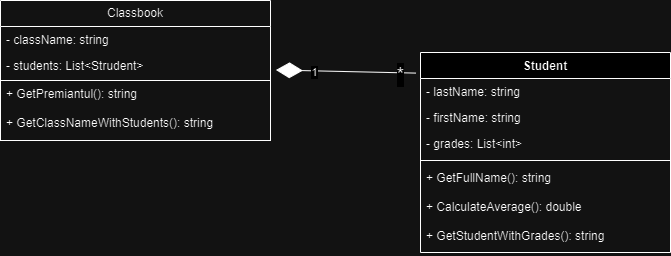

The diagram above was exported from draw.io. Its source (the exported page's mxGraphModel, read from the mxfile embedded in the PNG):
<mxGraphModel dx="1232" dy="1096" grid="1" gridSize="10" guides="1" tooltips="1" connect="1" arrows="1" fold="1" page="1" pageScale="1" pageWidth="827" pageHeight="1169" math="0" shadow="0">
  <root>
    <mxCell id="WIyWlLk6GJQsqaUBKTNV-0" />
    <mxCell id="WIyWlLk6GJQsqaUBKTNV-1" parent="WIyWlLk6GJQsqaUBKTNV-0" />
    <mxCell id="3MvDzgVVb-bzx7xz7YWN-1" value="Classbook" style="swimlane;fontStyle=0;childLayout=stackLayout;horizontal=1;startSize=26;fillColor=none;horizontalStack=0;resizeParent=1;resizeParentMax=0;resizeLast=0;collapsible=1;marginBottom=0;whiteSpace=wrap;html=1;" parent="WIyWlLk6GJQsqaUBKTNV-1" vertex="1">
      <mxGeometry x="110" y="120" width="270" height="80" as="geometry" />
    </mxCell>
    <mxCell id="3MvDzgVVb-bzx7xz7YWN-2" value="- className: string" style="text;strokeColor=none;fillColor=none;align=left;verticalAlign=top;spacingLeft=4;spacingRight=4;overflow=hidden;rotatable=0;points=[[0,0.5],[1,0.5]];portConstraint=eastwest;whiteSpace=wrap;html=1;" parent="3MvDzgVVb-bzx7xz7YWN-1" vertex="1">
      <mxGeometry y="26" width="270" height="26" as="geometry" />
    </mxCell>
    <mxCell id="3MvDzgVVb-bzx7xz7YWN-3" value="- students: List&amp;lt;Strudent&amp;gt;" style="text;strokeColor=none;fillColor=none;align=left;verticalAlign=top;spacingLeft=4;spacingRight=4;overflow=hidden;rotatable=0;points=[[0,0.5],[1,0.5]];portConstraint=eastwest;whiteSpace=wrap;html=1;" parent="3MvDzgVVb-bzx7xz7YWN-1" vertex="1">
      <mxGeometry y="52" width="270" height="28" as="geometry" />
    </mxCell>
    <mxCell id="3MvDzgVVb-bzx7xz7YWN-7" value="Student" style="swimlane;fontStyle=1;align=center;verticalAlign=top;childLayout=stackLayout;horizontal=1;startSize=26;horizontalStack=0;resizeParent=1;resizeParentMax=0;resizeLast=0;collapsible=1;marginBottom=0;whiteSpace=wrap;html=1;" parent="WIyWlLk6GJQsqaUBKTNV-1" vertex="1">
      <mxGeometry x="530" y="172" width="250" height="200" as="geometry" />
    </mxCell>
    <mxCell id="3MvDzgVVb-bzx7xz7YWN-8" value="- lastName: string" style="text;strokeColor=none;fillColor=none;align=left;verticalAlign=top;spacingLeft=4;spacingRight=4;overflow=hidden;rotatable=0;points=[[0,0.5],[1,0.5]];portConstraint=eastwest;whiteSpace=wrap;html=1;" parent="3MvDzgVVb-bzx7xz7YWN-7" vertex="1">
      <mxGeometry y="26" width="250" height="26" as="geometry" />
    </mxCell>
    <mxCell id="3MvDzgVVb-bzx7xz7YWN-11" value="- firstName: string" style="text;strokeColor=none;fillColor=none;align=left;verticalAlign=top;spacingLeft=4;spacingRight=4;overflow=hidden;rotatable=0;points=[[0,0.5],[1,0.5]];portConstraint=eastwest;whiteSpace=wrap;html=1;" parent="3MvDzgVVb-bzx7xz7YWN-7" vertex="1">
      <mxGeometry y="52" width="250" height="26" as="geometry" />
    </mxCell>
    <mxCell id="3MvDzgVVb-bzx7xz7YWN-12" value="- grades: List&amp;lt;int&amp;gt;" style="text;strokeColor=none;fillColor=none;align=left;verticalAlign=top;spacingLeft=4;spacingRight=4;overflow=hidden;rotatable=0;points=[[0,0.5],[1,0.5]];portConstraint=eastwest;whiteSpace=wrap;html=1;" parent="3MvDzgVVb-bzx7xz7YWN-7" vertex="1">
      <mxGeometry y="78" width="250" height="26" as="geometry" />
    </mxCell>
    <mxCell id="3MvDzgVVb-bzx7xz7YWN-9" value="" style="line;strokeWidth=1;fillColor=none;align=left;verticalAlign=middle;spacingTop=-1;spacingLeft=3;spacingRight=3;rotatable=0;labelPosition=right;points=[];portConstraint=eastwest;strokeColor=inherit;" parent="3MvDzgVVb-bzx7xz7YWN-7" vertex="1">
      <mxGeometry y="104" width="250" height="8" as="geometry" />
    </mxCell>
    <mxCell id="3MvDzgVVb-bzx7xz7YWN-10" value="+ GetFullName(): string&lt;br&gt;&lt;span style=&quot;white-space: pre;&quot;&gt;&#09;&lt;/span&gt;&lt;br&gt;+ CalculateAverage(): double&lt;br&gt;&lt;br&gt;+ GetStudentWithGrades(): string" style="text;strokeColor=none;fillColor=none;align=left;verticalAlign=top;spacingLeft=4;spacingRight=4;overflow=hidden;rotatable=0;points=[[0,0.5],[1,0.5]];portConstraint=eastwest;whiteSpace=wrap;html=1;" parent="3MvDzgVVb-bzx7xz7YWN-7" vertex="1">
      <mxGeometry y="112" width="250" height="88" as="geometry" />
    </mxCell>
    <mxCell id="3MvDzgVVb-bzx7xz7YWN-4" value="+ GetPremiantul(): string&lt;br&gt;&lt;br&gt;+ GetClassNameWithStudents(): string" style="text;strokeColor=default;fillColor=none;align=left;verticalAlign=top;spacingLeft=4;spacingRight=4;overflow=hidden;rotatable=0;points=[[0,0.5],[1,0.5]];portConstraint=eastwest;whiteSpace=wrap;html=1;" parent="WIyWlLk6GJQsqaUBKTNV-1" vertex="1">
      <mxGeometry x="110" y="200" width="270" height="60" as="geometry" />
    </mxCell>
    <mxCell id="xBK_Ppet4dztIg-0bJgf-10" value="" style="endArrow=diamondThin;endFill=1;endSize=24;html=1;rounded=0;exitX=-0.018;exitY=0.103;exitDx=0;exitDy=0;exitPerimeter=0;entryX=1.02;entryY=0.625;entryDx=0;entryDy=0;entryPerimeter=0;" parent="WIyWlLk6GJQsqaUBKTNV-1" source="3MvDzgVVb-bzx7xz7YWN-7" target="3MvDzgVVb-bzx7xz7YWN-3" edge="1">
      <mxGeometry width="160" relative="1" as="geometry">
        <mxPoint x="413.9999999999998" y="70.60000000000004" as="sourcePoint" />
        <mxPoint x="396" y="389.39" as="targetPoint" />
      </mxGeometry>
    </mxCell>
    <mxCell id="xBK_Ppet4dztIg-0bJgf-11" value="1" style="edgeLabel;html=1;align=center;verticalAlign=middle;resizable=0;points=[];" parent="xBK_Ppet4dztIg-0bJgf-10" vertex="1" connectable="0">
      <mxGeometry x="0.4513" y="1" relative="1" as="geometry">
        <mxPoint as="offset" />
      </mxGeometry>
    </mxCell>
    <mxCell id="xBK_Ppet4dztIg-0bJgf-12" value="*" style="edgeLabel;html=1;align=center;verticalAlign=middle;resizable=0;points=[];fontSize=20;" parent="xBK_Ppet4dztIg-0bJgf-10" vertex="1" connectable="0">
      <mxGeometry x="-0.774" y="1" relative="1" as="geometry">
        <mxPoint as="offset" />
      </mxGeometry>
    </mxCell>
  </root>
</mxGraphModel>